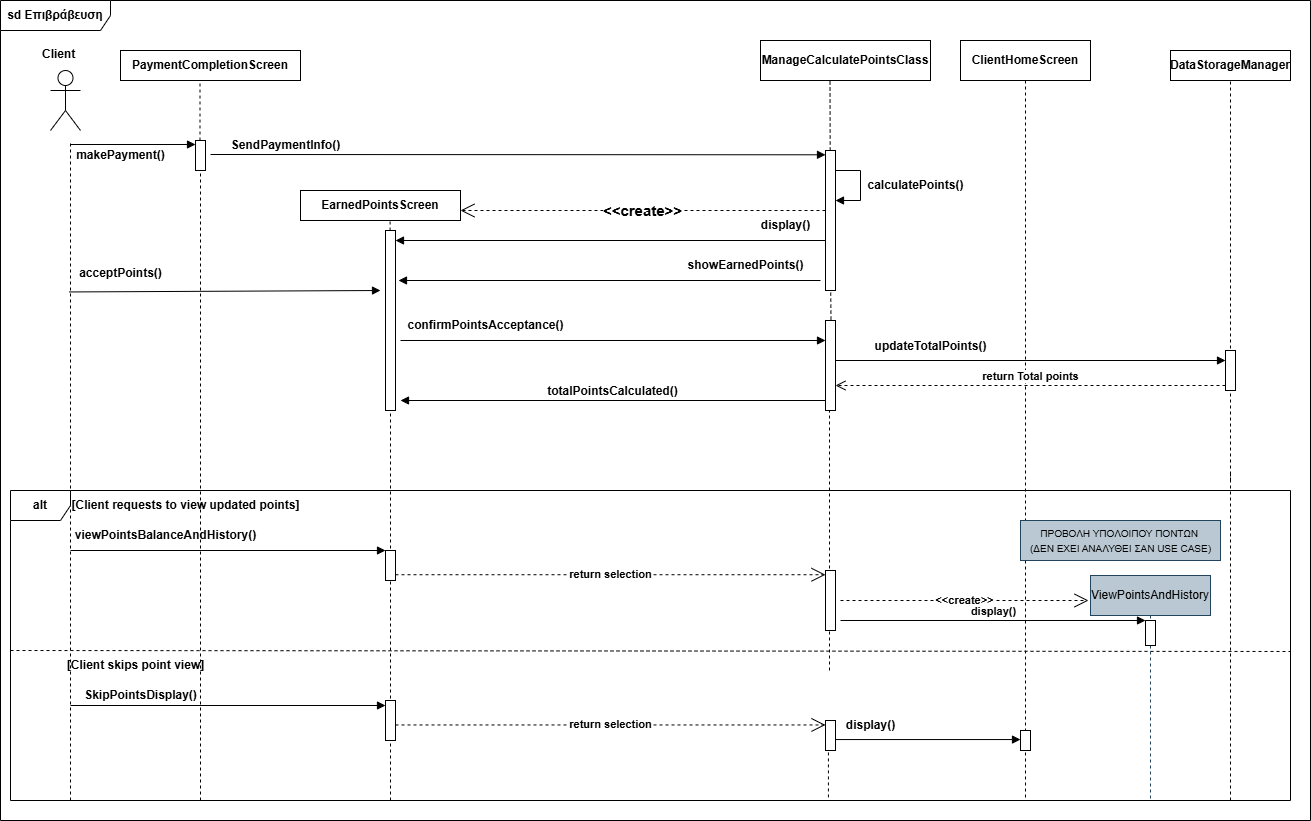

The diagram above was exported from draw.io. Its source (the exported page's mxGraphModel, read from the mxfile embedded in the PNG):
<mxGraphModel dx="2381" dy="596" grid="1" gridSize="10" guides="1" tooltips="1" connect="1" arrows="1" fold="1" page="1" pageScale="1" pageWidth="1100" pageHeight="1500" math="0" shadow="0">
  <root>
    <mxCell id="0" />
    <mxCell id="1" parent="0" />
    <mxCell id="bwo6M_nLLhOm7M3cNUpu-10" value="&lt;div&gt;&lt;br&gt;&lt;/div&gt;" style="shape=umlActor;verticalLabelPosition=bottom;verticalAlign=top;html=1;outlineConnect=0;fontStyle=1" parent="1" vertex="1">
      <mxGeometry x="-1040" y="100" width="30" height="60" as="geometry" />
    </mxCell>
    <mxCell id="bwo6M_nLLhOm7M3cNUpu-12" value="" style="endArrow=none;dashed=1;html=1;rounded=0;fontStyle=1" parent="1" edge="1">
      <mxGeometry width="50" height="50" relative="1" as="geometry">
        <mxPoint x="-1020" y="830" as="sourcePoint" />
        <mxPoint x="-1020" y="170" as="targetPoint" />
      </mxGeometry>
    </mxCell>
    <mxCell id="bwo6M_nLLhOm7M3cNUpu-13" value="PaymentCompletionScreen" style="html=1;whiteSpace=wrap;fontStyle=1" parent="1" vertex="1">
      <mxGeometry x="-970" y="80" width="180" height="30" as="geometry" />
    </mxCell>
    <mxCell id="bwo6M_nLLhOm7M3cNUpu-14" value="EarnedPointsScreen" style="html=1;whiteSpace=wrap;fontStyle=1" parent="1" vertex="1">
      <mxGeometry x="-790" y="220" width="160" height="30" as="geometry" />
    </mxCell>
    <mxCell id="bwo6M_nLLhOm7M3cNUpu-18" value="DataStorage&lt;span style=&quot;background-color: transparent; color: light-dark(rgb(0, 0, 0), rgb(255, 255, 255));&quot;&gt;Manager&lt;/span&gt;" style="html=1;whiteSpace=wrap;fontStyle=1" parent="1" vertex="1">
      <mxGeometry x="80" y="80" width="120" height="30" as="geometry" />
    </mxCell>
    <mxCell id="bwo6M_nLLhOm7M3cNUpu-19" value="ManageCalculatePointsClass" style="html=1;whiteSpace=wrap;fontStyle=1" parent="1" vertex="1">
      <mxGeometry x="-330" y="70" width="170" height="40" as="geometry" />
    </mxCell>
    <mxCell id="bwo6M_nLLhOm7M3cNUpu-20" value="" style="endArrow=none;dashed=1;html=1;rounded=0;fontStyle=1" parent="1" source="bwo6M_nLLhOm7M3cNUpu-28" edge="1">
      <mxGeometry width="50" height="50" relative="1" as="geometry">
        <mxPoint x="-890.5" y="590" as="sourcePoint" />
        <mxPoint x="-890.5" y="110" as="targetPoint" />
      </mxGeometry>
    </mxCell>
    <mxCell id="bwo6M_nLLhOm7M3cNUpu-21" value="" style="endArrow=none;dashed=1;html=1;rounded=0;entryX=0.56;entryY=0.952;entryDx=0;entryDy=0;entryPerimeter=0;fontStyle=1" parent="1" source="bwo6M_nLLhOm7M3cNUpu-55" target="bwo6M_nLLhOm7M3cNUpu-14" edge="1">
      <mxGeometry width="50" height="50" relative="1" as="geometry">
        <mxPoint x="-700.5" y="590" as="sourcePoint" />
        <mxPoint x="-700" y="270" as="targetPoint" />
      </mxGeometry>
    </mxCell>
    <mxCell id="bwo6M_nLLhOm7M3cNUpu-23" value="" style="endArrow=none;dashed=1;html=1;rounded=0;fontStyle=1" parent="1" edge="1">
      <mxGeometry width="50" height="50" relative="1" as="geometry">
        <mxPoint x="-260" y="300" as="sourcePoint" />
        <mxPoint x="-260.5" y="110" as="targetPoint" />
      </mxGeometry>
    </mxCell>
    <mxCell id="bwo6M_nLLhOm7M3cNUpu-26" value="" style="endArrow=block;endFill=1;endSize=6;html=1;rounded=0;fontStyle=1" parent="1" target="bwo6M_nLLhOm7M3cNUpu-28" edge="1">
      <mxGeometry width="160" relative="1" as="geometry">
        <mxPoint x="-1020" y="174" as="sourcePoint" />
        <mxPoint x="-900" y="174" as="targetPoint" />
      </mxGeometry>
    </mxCell>
    <mxCell id="bwo6M_nLLhOm7M3cNUpu-27" value="makePayment()" style="text;html=1;align=center;verticalAlign=middle;resizable=0;points=[];autosize=1;strokeColor=none;fillColor=none;fontStyle=1" parent="1" vertex="1">
      <mxGeometry x="-1025" y="170" width="110" height="30" as="geometry" />
    </mxCell>
    <mxCell id="bwo6M_nLLhOm7M3cNUpu-29" value="" style="endArrow=none;dashed=1;html=1;rounded=0;fontStyle=1" parent="1" target="bwo6M_nLLhOm7M3cNUpu-28" edge="1">
      <mxGeometry width="50" height="50" relative="1" as="geometry">
        <mxPoint x="-890" y="830" as="sourcePoint" />
        <mxPoint x="-890.5" y="110" as="targetPoint" />
      </mxGeometry>
    </mxCell>
    <mxCell id="bwo6M_nLLhOm7M3cNUpu-28" value="" style="html=1;points=[[0,0,0,0,5],[0,1,0,0,-5],[1,0,0,0,5],[1,1,0,0,-5]];perimeter=orthogonalPerimeter;outlineConnect=0;targetShapes=umlLifeline;portConstraint=eastwest;newEdgeStyle={&quot;curved&quot;:0,&quot;rounded&quot;:0};fontStyle=1" parent="1" vertex="1">
      <mxGeometry x="-895" y="170" width="10" height="30" as="geometry" />
    </mxCell>
    <mxCell id="bwo6M_nLLhOm7M3cNUpu-30" value="" style="endArrow=block;endFill=1;html=1;rounded=0;fontStyle=1" parent="1" edge="1">
      <mxGeometry width="160" relative="1" as="geometry">
        <mxPoint x="-880" y="184" as="sourcePoint" />
        <mxPoint x="-265" y="184.29" as="targetPoint" />
      </mxGeometry>
    </mxCell>
    <mxCell id="bwo6M_nLLhOm7M3cNUpu-42" value="" style="endArrow=none;dashed=1;html=1;rounded=0;entryX=0.5;entryY=1;entryDx=0;entryDy=0;fontStyle=1" parent="1" target="bwo6M_nLLhOm7M3cNUpu-18" edge="1">
      <mxGeometry width="50" height="50" relative="1" as="geometry">
        <mxPoint x="140" y="510" as="sourcePoint" />
        <mxPoint x="140" y="220" as="targetPoint" />
      </mxGeometry>
    </mxCell>
    <mxCell id="bwo6M_nLLhOm7M3cNUpu-46" value="calculatePoints()" style="text;html=1;align=center;verticalAlign=middle;resizable=0;points=[];autosize=1;strokeColor=none;fillColor=none;fontStyle=1" parent="1" vertex="1">
      <mxGeometry x="-230" y="200" width="110" height="30" as="geometry" />
    </mxCell>
    <mxCell id="bwo6M_nLLhOm7M3cNUpu-54" value="SendPaymentInfo()" style="text;html=1;align=center;verticalAlign=middle;resizable=0;points=[];autosize=1;strokeColor=none;fillColor=none;fontStyle=1" parent="1" vertex="1">
      <mxGeometry x="-870" y="160" width="130" height="30" as="geometry" />
    </mxCell>
    <mxCell id="bwo6M_nLLhOm7M3cNUpu-56" value="" style="endArrow=none;dashed=1;html=1;rounded=0;fontStyle=1" parent="1" target="bwo6M_nLLhOm7M3cNUpu-55" edge="1">
      <mxGeometry width="50" height="50" relative="1" as="geometry">
        <mxPoint x="-700" y="830" as="sourcePoint" />
        <mxPoint x="-700.5" y="110" as="targetPoint" />
      </mxGeometry>
    </mxCell>
    <mxCell id="bwo6M_nLLhOm7M3cNUpu-55" value="" style="html=1;points=[[0,0,0,0,5],[0,1,0,0,-5],[1,0,0,0,5],[1,1,0,0,-5]];perimeter=orthogonalPerimeter;outlineConnect=0;targetShapes=umlLifeline;portConstraint=eastwest;newEdgeStyle={&quot;curved&quot;:0,&quot;rounded&quot;:0};fontStyle=1" parent="1" vertex="1">
      <mxGeometry x="-705" y="260" width="10" height="180" as="geometry" />
    </mxCell>
    <mxCell id="bwo6M_nLLhOm7M3cNUpu-58" value="" style="endArrow=block;endFill=1;html=1;rounded=0;exitX=-0.014;exitY=1.115;exitDx=0;exitDy=0;exitPerimeter=0;fontStyle=1" parent="1" source="bwo6M_nLLhOm7M3cNUpu-59" edge="1">
      <mxGeometry width="160" relative="1" as="geometry">
        <mxPoint x="-1010" y="320" as="sourcePoint" />
        <mxPoint x="-710" y="320" as="targetPoint" />
      </mxGeometry>
    </mxCell>
    <mxCell id="bwo6M_nLLhOm7M3cNUpu-59" value="acceptPoints()" style="text;html=1;align=center;verticalAlign=middle;resizable=0;points=[];autosize=1;strokeColor=none;fillColor=none;fontStyle=1" parent="1" vertex="1">
      <mxGeometry x="-1020" y="288" width="100" height="30" as="geometry" />
    </mxCell>
    <mxCell id="bwo6M_nLLhOm7M3cNUpu-61" value="" style="endArrow=block;endFill=1;endSize=6;html=1;rounded=0;fontStyle=1" parent="1" target="bwo6M_nLLhOm7M3cNUpu-55" edge="1">
      <mxGeometry width="160" relative="1" as="geometry">
        <mxPoint x="-265" y="270" as="sourcePoint" />
        <mxPoint x="-685" y="270" as="targetPoint" />
      </mxGeometry>
    </mxCell>
    <mxCell id="bwo6M_nLLhOm7M3cNUpu-62" value="" style="endArrow=block;endFill=1;endSize=6;html=1;rounded=0;fontStyle=1" parent="1" edge="1">
      <mxGeometry width="160" relative="1" as="geometry">
        <mxPoint x="-270" y="310" as="sourcePoint" />
        <mxPoint x="-692" y="310" as="targetPoint" />
      </mxGeometry>
    </mxCell>
    <mxCell id="bwo6M_nLLhOm7M3cNUpu-63" value="display()" style="text;html=1;align=center;verticalAlign=middle;resizable=0;points=[];autosize=1;strokeColor=none;fillColor=none;fontStyle=1" parent="1" vertex="1">
      <mxGeometry x="-340" y="240" width="70" height="30" as="geometry" />
    </mxCell>
    <mxCell id="bwo6M_nLLhOm7M3cNUpu-64" value="showEarnedPoints()" style="text;html=1;align=center;verticalAlign=middle;resizable=0;points=[];autosize=1;strokeColor=none;fillColor=none;fontStyle=1" parent="1" vertex="1">
      <mxGeometry x="-410" y="280" width="130" height="30" as="geometry" />
    </mxCell>
    <mxCell id="bwo6M_nLLhOm7M3cNUpu-75" value="" style="endArrow=block;endFill=1;endSize=6;html=1;rounded=0;fontStyle=1" parent="1" edge="1">
      <mxGeometry width="160" relative="1" as="geometry">
        <mxPoint x="-690" y="370" as="sourcePoint" />
        <mxPoint x="-265" y="370" as="targetPoint" />
      </mxGeometry>
    </mxCell>
    <mxCell id="bwo6M_nLLhOm7M3cNUpu-78" value="confirmPointsAcceptance()" style="text;html=1;align=center;verticalAlign=middle;resizable=0;points=[];autosize=1;strokeColor=none;fillColor=none;fontStyle=1" parent="1" vertex="1">
      <mxGeometry x="-690" y="340" width="170" height="30" as="geometry" />
    </mxCell>
    <mxCell id="bwo6M_nLLhOm7M3cNUpu-80" value="" style="endArrow=none;dashed=1;html=1;rounded=0;entryX=0.5;entryY=1;entryDx=0;entryDy=0;fontStyle=1" parent="1" edge="1">
      <mxGeometry width="50" height="50" relative="1" as="geometry">
        <mxPoint x="140" y="830" as="sourcePoint" />
        <mxPoint x="140" y="500" as="targetPoint" />
      </mxGeometry>
    </mxCell>
    <mxCell id="bwo6M_nLLhOm7M3cNUpu-86" value="[Client requests to view updated points]" style="text;html=1;align=center;verticalAlign=middle;resizable=0;points=[];autosize=1;strokeColor=none;fillColor=none;fontStyle=1" parent="1" vertex="1">
      <mxGeometry x="-1020" y="520" width="230" height="30" as="geometry" />
    </mxCell>
    <mxCell id="bwo6M_nLLhOm7M3cNUpu-87" value="" style="endArrow=none;dashed=1;html=1;rounded=0;exitX=0;exitY=0.5;exitDx=0;exitDy=0;exitPerimeter=0;fontStyle=1" parent="1" edge="1">
      <mxGeometry width="50" height="50" relative="1" as="geometry">
        <mxPoint x="-1080" y="680" as="sourcePoint" />
        <mxPoint x="200" y="681" as="targetPoint" />
      </mxGeometry>
    </mxCell>
    <mxCell id="bwo6M_nLLhOm7M3cNUpu-88" value="[Client skips point view]" style="text;html=1;align=center;verticalAlign=middle;resizable=0;points=[];autosize=1;strokeColor=none;fillColor=none;fontStyle=1" parent="1" vertex="1">
      <mxGeometry x="-1030" y="680" width="150" height="30" as="geometry" />
    </mxCell>
    <mxCell id="bwo6M_nLLhOm7M3cNUpu-89" value="viewPointsBalanceAndHistory()" style="text;html=1;align=center;verticalAlign=middle;resizable=0;points=[];autosize=1;strokeColor=none;fillColor=none;fontStyle=1" parent="1" vertex="1">
      <mxGeometry x="-1020" y="550" width="190" height="30" as="geometry" />
    </mxCell>
    <mxCell id="bwo6M_nLLhOm7M3cNUpu-92" value="" style="endArrow=block;html=1;rounded=0;endFill=1;fontStyle=1" parent="1" target="5unKKb4ldHqiZXaC2aNM-5" edge="1">
      <mxGeometry width="50" height="50" relative="1" as="geometry">
        <mxPoint x="-1020" y="580" as="sourcePoint" />
        <mxPoint x="-710" y="580" as="targetPoint" />
      </mxGeometry>
    </mxCell>
    <mxCell id="bwo6M_nLLhOm7M3cNUpu-96" value="" style="html=1;points=[[0,0,0,0,5],[0,1,0,0,-5],[1,0,0,0,5],[1,1,0,0,-5]];perimeter=orthogonalPerimeter;outlineConnect=0;targetShapes=umlLifeline;portConstraint=eastwest;newEdgeStyle={&quot;curved&quot;:0,&quot;rounded&quot;:0};fontStyle=1" parent="1" vertex="1">
      <mxGeometry x="-705" y="730" width="10" height="40" as="geometry" />
    </mxCell>
    <mxCell id="bwo6M_nLLhOm7M3cNUpu-97" value="" style="endArrow=block;endFill=1;endSize=6;html=1;rounded=0;fontStyle=1;entryX=0;entryY=0;entryDx=0;entryDy=5;entryPerimeter=0;" parent="1" target="bwo6M_nLLhOm7M3cNUpu-96" edge="1">
      <mxGeometry width="160" relative="1" as="geometry">
        <mxPoint x="-1020" y="735" as="sourcePoint" />
        <mxPoint x="-710" y="735" as="targetPoint" />
      </mxGeometry>
    </mxCell>
    <mxCell id="bwo6M_nLLhOm7M3cNUpu-98" value="SkipPointsDisplay()" style="text;html=1;align=center;verticalAlign=middle;resizable=0;points=[];autosize=1;strokeColor=none;fillColor=none;fontStyle=1" parent="1" vertex="1">
      <mxGeometry x="-1015" y="710" width="130" height="30" as="geometry" />
    </mxCell>
    <mxCell id="bwo6M_nLLhOm7M3cNUpu-105" value="alt" style="shape=umlFrame;whiteSpace=wrap;html=1;pointerEvents=0;fontStyle=1" parent="1" vertex="1">
      <mxGeometry x="-1080" y="520" width="1280" height="310" as="geometry" />
    </mxCell>
    <mxCell id="bwo6M_nLLhOm7M3cNUpu-106" value="&lt;span&gt;sd Επιβράβευση&lt;/span&gt;" style="shape=umlFrame;whiteSpace=wrap;html=1;pointerEvents=0;width=110;height=30;fontStyle=1" parent="1" vertex="1">
      <mxGeometry x="-1090" y="30" width="1310" height="820" as="geometry" />
    </mxCell>
    <mxCell id="bwo6M_nLLhOm7M3cNUpu-109" value="" style="endArrow=block;endFill=1;endSize=6;html=1;rounded=0;fontStyle=1" parent="1" target="bwo6M_nLLhOm7M3cNUpu-122" edge="1">
      <mxGeometry width="160" relative="1" as="geometry">
        <mxPoint x="-260" y="769.05" as="sourcePoint" />
        <mxPoint x="-80" y="769.05" as="targetPoint" />
      </mxGeometry>
    </mxCell>
    <mxCell id="bwo6M_nLLhOm7M3cNUpu-112" value="" style="endArrow=none;dashed=1;html=1;rounded=0;exitX=0.639;exitY=0.99;exitDx=0;exitDy=0;exitPerimeter=0;fontStyle=1" parent="1" source="bwo6M_nLLhOm7M3cNUpu-114" edge="1">
      <mxGeometry width="50" height="50" relative="1" as="geometry">
        <mxPoint x="-262" y="827" as="sourcePoint" />
        <mxPoint x="-260" y="300.0000000000001" as="targetPoint" />
      </mxGeometry>
    </mxCell>
    <mxCell id="bwo6M_nLLhOm7M3cNUpu-113" value="" style="html=1;points=[[0,0,0,0,5],[0,1,0,0,-5],[1,0,0,0,5],[1,1,0,0,-5]];perimeter=orthogonalPerimeter;outlineConnect=0;targetShapes=umlLifeline;portConstraint=eastwest;newEdgeStyle={&quot;curved&quot;:0,&quot;rounded&quot;:0};fontStyle=1" parent="1" vertex="1">
      <mxGeometry x="-265" y="180" width="10" height="140" as="geometry" />
    </mxCell>
    <mxCell id="bwo6M_nLLhOm7M3cNUpu-115" value="" style="endArrow=none;dashed=1;html=1;rounded=0;fontStyle=1" parent="1" edge="1">
      <mxGeometry width="50" height="50" relative="1" as="geometry">
        <mxPoint x="-261" y="700" as="sourcePoint" />
        <mxPoint x="-260.9999999999999" y="440" as="targetPoint" />
      </mxGeometry>
    </mxCell>
    <mxCell id="bwo6M_nLLhOm7M3cNUpu-114" value="" style="html=1;points=[[0,0,0,0,5],[0,1,0,0,-5],[1,0,0,0,5],[1,1,0,0,-5]];perimeter=orthogonalPerimeter;outlineConnect=0;targetShapes=umlLifeline;portConstraint=eastwest;newEdgeStyle={&quot;curved&quot;:0,&quot;rounded&quot;:0};fontStyle=1" parent="1" vertex="1">
      <mxGeometry x="-265" y="350" width="10" height="90" as="geometry" />
    </mxCell>
    <mxCell id="bwo6M_nLLhOm7M3cNUpu-118" value="" style="endArrow=open;endFill=1;endSize=12;html=1;rounded=0;fontStyle=1" parent="1" edge="1">
      <mxGeometry width="160" relative="1" as="geometry">
        <mxPoint x="-45" y="750" as="sourcePoint" />
        <mxPoint x="-45" y="750" as="targetPoint" />
      </mxGeometry>
    </mxCell>
    <mxCell id="bwo6M_nLLhOm7M3cNUpu-120" value="" style="endArrow=none;dashed=1;html=1;rounded=0;exitX=0.639;exitY=0.99;exitDx=0;exitDy=0;exitPerimeter=0;fontStyle=1" parent="1" source="bwo6M_nLLhOm7M3cNUpu-105" target="bwo6M_nLLhOm7M3cNUpu-119" edge="1">
      <mxGeometry width="50" height="50" relative="1" as="geometry">
        <mxPoint x="-262" y="827" as="sourcePoint" />
        <mxPoint x="-262" y="410" as="targetPoint" />
      </mxGeometry>
    </mxCell>
    <mxCell id="bwo6M_nLLhOm7M3cNUpu-119" value="" style="html=1;points=[[0,0,0,0,5],[0,1,0,0,-5],[1,0,0,0,5],[1,1,0,0,-5]];perimeter=orthogonalPerimeter;outlineConnect=0;targetShapes=umlLifeline;portConstraint=eastwest;newEdgeStyle={&quot;curved&quot;:0,&quot;rounded&quot;:0};fontStyle=1" parent="1" vertex="1">
      <mxGeometry x="-265" y="750" width="10" height="30" as="geometry" />
    </mxCell>
    <mxCell id="bwo6M_nLLhOm7M3cNUpu-121" value="display()" style="text;html=1;align=center;verticalAlign=middle;resizable=0;points=[];autosize=1;strokeColor=none;fillColor=none;fontStyle=1" parent="1" vertex="1">
      <mxGeometry x="-255" y="740" width="70" height="30" as="geometry" />
    </mxCell>
    <mxCell id="nK8JmZDuLiacMIV3X820-1" value="" style="endArrow=block;html=1;rounded=0;endFill=1;fontStyle=1" parent="1" target="nK8JmZDuLiacMIV3X820-2" edge="1">
      <mxGeometry width="50" height="50" relative="1" as="geometry">
        <mxPoint x="-255" y="390" as="sourcePoint" />
        <mxPoint x="130" y="390" as="targetPoint" />
      </mxGeometry>
    </mxCell>
    <mxCell id="nK8JmZDuLiacMIV3X820-2" value="" style="html=1;points=[[0,0,0,0,5],[0,1,0,0,-5],[1,0,0,0,5],[1,1,0,0,-5]];perimeter=orthogonalPerimeter;outlineConnect=0;targetShapes=umlLifeline;portConstraint=eastwest;newEdgeStyle={&quot;curved&quot;:0,&quot;rounded&quot;:0};fontStyle=1" parent="1" vertex="1">
      <mxGeometry x="135" y="380" width="10" height="40" as="geometry" />
    </mxCell>
    <mxCell id="3DwYy1mEP8ZWuI6W56XT-1" value="updateTotalPoints()" style="text;html=1;align=center;verticalAlign=middle;resizable=0;points=[];autosize=1;strokeColor=none;fillColor=none;fontStyle=1" parent="1" vertex="1">
      <mxGeometry x="-225" y="361" width="130" height="30" as="geometry" />
    </mxCell>
    <mxCell id="3DwYy1mEP8ZWuI6W56XT-5" value="ClientHomeScreen" style="shape=umlLifeline;perimeter=lifelinePerimeter;whiteSpace=wrap;html=1;container=1;dropTarget=0;collapsible=0;recursiveResize=0;outlineConnect=0;portConstraint=eastwest;newEdgeStyle={&quot;curved&quot;:0,&quot;rounded&quot;:0};fontStyle=1" parent="1" vertex="1">
      <mxGeometry x="-130" y="70" width="130" height="760" as="geometry" />
    </mxCell>
    <mxCell id="bwo6M_nLLhOm7M3cNUpu-122" value="" style="html=1;points=[[0,0,0,0,5],[0,1,0,0,-5],[1,0,0,0,5],[1,1,0,0,-5]];perimeter=orthogonalPerimeter;outlineConnect=0;targetShapes=umlLifeline;portConstraint=eastwest;newEdgeStyle={&quot;curved&quot;:0,&quot;rounded&quot;:0};fontStyle=1" parent="3DwYy1mEP8ZWuI6W56XT-5" vertex="1">
      <mxGeometry x="60" y="690" width="10" height="20" as="geometry" />
    </mxCell>
    <mxCell id="3DwYy1mEP8ZWuI6W56XT-8" value="&lt;font style=&quot;font-size: 15px;&quot;&gt;&amp;lt;&amp;lt;create&amp;gt;&amp;gt;&lt;/font&gt;" style="endArrow=open;endSize=12;dashed=1;html=1;rounded=0;fontStyle=1" parent="1" source="bwo6M_nLLhOm7M3cNUpu-113" edge="1">
      <mxGeometry width="160" relative="1" as="geometry">
        <mxPoint x="-525" y="240" as="sourcePoint" />
        <mxPoint x="-630" y="240" as="targetPoint" />
        <mxPoint as="offset" />
      </mxGeometry>
    </mxCell>
    <mxCell id="3DwYy1mEP8ZWuI6W56XT-10" value="" style="html=1;align=left;spacingLeft=2;endArrow=block;rounded=0;edgeStyle=orthogonalEdgeStyle;curved=0;rounded=0;endFill=1;fontStyle=1" parent="1" source="bwo6M_nLLhOm7M3cNUpu-113" target="bwo6M_nLLhOm7M3cNUpu-113" edge="1">
      <mxGeometry relative="1" as="geometry">
        <mxPoint x="-250" y="200" as="sourcePoint" />
        <Array as="points">
          <mxPoint x="-230" y="200" />
          <mxPoint x="-230" y="230" />
        </Array>
        <mxPoint x="-230" y="240" as="targetPoint" />
      </mxGeometry>
    </mxCell>
    <mxCell id="Yk1Ih4b8HeuCDwRRmuHw-4" value="return Total points" style="html=1;verticalAlign=bottom;endArrow=open;dashed=1;endSize=8;curved=0;rounded=0;exitX=0;exitY=1;exitDx=0;exitDy=-5;exitPerimeter=0;fontStyle=1" parent="1" source="nK8JmZDuLiacMIV3X820-2" target="bwo6M_nLLhOm7M3cNUpu-114" edge="1">
      <mxGeometry relative="1" as="geometry">
        <mxPoint x="-170" y="420" as="sourcePoint" />
        <mxPoint x="-250" y="425" as="targetPoint" />
      </mxGeometry>
    </mxCell>
    <mxCell id="Yk1Ih4b8HeuCDwRRmuHw-5" value="&lt;font style=&quot;font-size: 12px;&quot;&gt;totalPointsCalculated()&lt;/font&gt;" style="html=1;verticalAlign=bottom;endArrow=block;curved=0;rounded=0;fontStyle=1" parent="1" source="bwo6M_nLLhOm7M3cNUpu-114" edge="1">
      <mxGeometry width="80" relative="1" as="geometry">
        <mxPoint x="-620" y="430" as="sourcePoint" />
        <mxPoint x="-690" y="430" as="targetPoint" />
      </mxGeometry>
    </mxCell>
    <mxCell id="r7Ch6qBn-YWdJRq0Vsge-1" value="" style="html=1;points=[[0,0,0,0,5],[0,1,0,0,-5],[1,0,0,0,5],[1,1,0,0,-5]];perimeter=orthogonalPerimeter;outlineConnect=0;targetShapes=umlLifeline;portConstraint=eastwest;newEdgeStyle={&quot;curved&quot;:0,&quot;rounded&quot;:0};fontStyle=1" parent="1" vertex="1">
      <mxGeometry x="-265" y="600" width="10" height="60" as="geometry" />
    </mxCell>
    <mxCell id="r7Ch6qBn-YWdJRq0Vsge-3" value="return selection" style="endArrow=open;endSize=12;dashed=1;html=1;rounded=0;fontStyle=1" parent="1" target="r7Ch6qBn-YWdJRq0Vsge-1" edge="1">
      <mxGeometry width="160" relative="1" as="geometry">
        <mxPoint x="-695" y="604.23" as="sourcePoint" />
        <mxPoint x="-535" y="604.23" as="targetPoint" />
      </mxGeometry>
    </mxCell>
    <mxCell id="r7Ch6qBn-YWdJRq0Vsge-4" value="return selection" style="endArrow=open;endSize=12;dashed=1;html=1;rounded=0;fontStyle=1" parent="1" target="bwo6M_nLLhOm7M3cNUpu-119" edge="1">
      <mxGeometry width="160" relative="1" as="geometry">
        <mxPoint x="-695" y="754.46" as="sourcePoint" />
        <mxPoint x="-270" y="754.23" as="targetPoint" />
      </mxGeometry>
    </mxCell>
    <mxCell id="zQhTjbIySEOtxjy36MK0-2" value="&lt;div style=&quot;forced-color-adjust: none;&quot;&gt;&lt;b&gt;Client&lt;/b&gt;&lt;/div&gt;" style="text;whiteSpace=wrap;html=1;" parent="1" vertex="1">
      <mxGeometry x="-1050" y="70" width="80" height="80" as="geometry" />
    </mxCell>
    <mxCell id="9Uo0tdJ2HgigG4o0Hwd_-1" value="ViewPointsAndHistory" style="shape=umlLifeline;perimeter=lifelinePerimeter;whiteSpace=wrap;html=1;container=1;dropTarget=0;collapsible=0;recursiveResize=0;outlineConnect=0;portConstraint=eastwest;newEdgeStyle={&quot;curved&quot;:0,&quot;rounded&quot;:0};fillColor=#bac8d3;strokeColor=#23445d;" parent="1" vertex="1">
      <mxGeometry y="605" width="120" height="225" as="geometry" />
    </mxCell>
    <mxCell id="9Uo0tdJ2HgigG4o0Hwd_-2" value="" style="html=1;points=[[0,0,0,0,5],[0,1,0,0,-5],[1,0,0,0,5],[1,1,0,0,-5]];perimeter=orthogonalPerimeter;outlineConnect=0;targetShapes=umlLifeline;portConstraint=eastwest;newEdgeStyle={&quot;curved&quot;:0,&quot;rounded&quot;:0};" parent="9Uo0tdJ2HgigG4o0Hwd_-1" vertex="1">
      <mxGeometry x="55" y="45" width="10" height="25" as="geometry" />
    </mxCell>
    <mxCell id="9Uo0tdJ2HgigG4o0Hwd_-3" value="&lt;b&gt;display()&lt;/b&gt;" style="html=1;verticalAlign=bottom;endArrow=block;curved=0;rounded=0;entryX=0;entryY=1;entryDx=0;entryDy=-5;entryPerimeter=0;" parent="1" edge="1">
      <mxGeometry width="80" relative="1" as="geometry">
        <mxPoint x="-250" y="650" as="sourcePoint" />
        <mxPoint x="55" y="650" as="targetPoint" />
      </mxGeometry>
    </mxCell>
    <mxCell id="9Uo0tdJ2HgigG4o0Hwd_-4" value="&lt;b&gt;&amp;lt;&amp;lt;create&amp;gt;&amp;gt;&lt;/b&gt;" style="endArrow=open;endSize=12;dashed=1;html=1;rounded=0;" parent="1" edge="1">
      <mxGeometry width="160" relative="1" as="geometry">
        <mxPoint x="-250" y="630" as="sourcePoint" />
        <mxPoint x="-2" y="630" as="targetPoint" />
      </mxGeometry>
    </mxCell>
    <mxCell id="9Uo0tdJ2HgigG4o0Hwd_-6" value="&lt;font style=&quot;font-size: 10px;&quot;&gt;ΠΡΟΒΟΛΗ ΥΠΟΛΟΙΠΟΥ ΠΟΝΤΩΝ&amp;nbsp;&lt;/font&gt;&lt;div&gt;&lt;font style=&quot;font-size: 10px;&quot;&gt;(ΔΕΝ ΕΧΕΙ ΑΝΑΛΥΘΕΙ ΣΑΝ USE CASE)&lt;/font&gt;&lt;/div&gt;" style="text;html=1;align=center;verticalAlign=middle;resizable=0;points=[];autosize=1;strokeColor=#23445d;fillColor=#bac8d3;" parent="1" vertex="1">
      <mxGeometry x="-70" y="550" width="200" height="40" as="geometry" />
    </mxCell>
    <mxCell id="5unKKb4ldHqiZXaC2aNM-5" value="" style="html=1;points=[[0,0,0,0,5],[0,1,0,0,-5],[1,0,0,0,5],[1,1,0,0,-5]];perimeter=orthogonalPerimeter;outlineConnect=0;targetShapes=umlLifeline;portConstraint=eastwest;newEdgeStyle={&quot;curved&quot;:0,&quot;rounded&quot;:0};" parent="1" vertex="1">
      <mxGeometry x="-705" y="580" width="10" height="30" as="geometry" />
    </mxCell>
  </root>
</mxGraphModel>